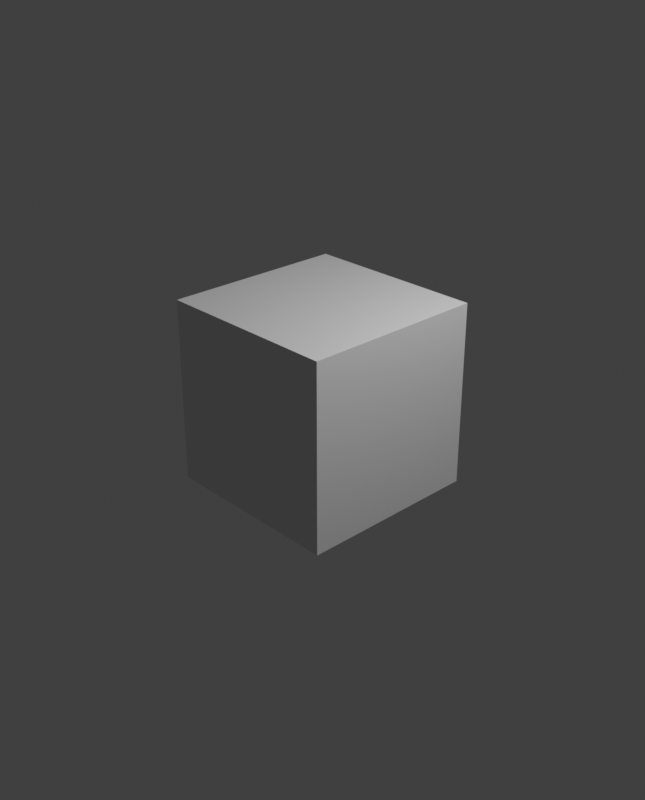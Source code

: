 # Source: swordcinematic.blend  (saved by Blender 2.92.15; exported with 4.5.12 LTS)
import bpy
from mathutils import Matrix  # noqa: F401  (used for matrix-valued properties, if any)

bpy.ops.wm.read_factory_settings(use_empty=True)
scene = bpy.context.scene
scene.name = 'Scene'

# ---- collections
col_collection = bpy.data.collections.new('Collection'); scene.collection.children.link(col_collection)

# ---- materials (node trees are filled in below, after node groups)
mat_material = bpy.data.materials.new('Material')
mat_material.alpha_threshold = 0.0
mat_material.use_transparent_shadow = False
mat_material.line_color = (0.0, 0.0, 0.0, 1.0)

# ---- material node trees
mat_material.use_nodes = True; mat_material.node_tree.nodes.clear()
_N = mat_material.node_tree.nodes; _L = mat_material.node_tree.links
n0 = _N.new('ShaderNodeOutputMaterial'); n0.name = 'Material Output'; n0.location = (300, 300)
n1 = _N.new('ShaderNodeBsdfPrincipled'); n1.name = 'Principled BSDF'; n1.location = (10, 300)
n1.distribution = 'GGX'
n1.subsurface_method = 'BURLEY'
n1.inputs[2].default_value = 0.4
n1.inputs[3].default_value = 1.45
n1.inputs[27].default_value = (0.0, 0.0, 0.0, 1.0)
n1.inputs[28].default_value = 1.0
_L.new(n1.outputs[0], n0.inputs[0])
n0.is_active_output = True

# ---- world
world_world = bpy.data.worlds.new('World'); scene.world = world_world
world_world.use_nodes = True; world_world.node_tree.nodes.clear()
_N = world_world.node_tree.nodes; _L = world_world.node_tree.links
n0 = _N.new('ShaderNodeOutputWorld'); n0.name = 'World Output'; n0.location = (300, 300)
n1 = _N.new('ShaderNodeBackground'); n1.name = 'Background'; n1.location = (10, 300)
n1.inputs[0].default_value = (0.05088, 0.05088, 0.05088, 1.0)
_L.new(n1.outputs[0], n0.inputs[0])
n0.is_active_output = True
world_world.color = (0.05088, 0.05088, 0.05088)
world_world.use_sun_shadow = False
world_world.sun_shadow_jitter_overblur = 0.0

# ---- cameras
cam_camera = bpy.data.cameras.new('Camera')
cam_camera.clip_end = 100.0
cam_camera.ortho_scale = 7.314

# ---- lights
light_light = bpy.data.lights.new('Light', 'POINT')
light_light.transmission_factor = 0.0
light_light.energy = 1000.0
light_light.shadow_soft_size = 0.1
light_light.shadow_maximum_resolution = 0.006
light_light.use_absolute_resolution = True

# ---- meshes
me_cube = bpy.data.meshes.new('Cube')
me_cube.from_pydata([(1.0, 1.0, 1.0), (1.0, 1.0, -1.0), (1.0, -1.0, 1.0), (1.0, -1.0, -1.0), (-1.0, 1.0, 1.0), (-1.0, 1.0, -1.0), (-1.0, -1.0, 1.0), (-1.0, -1.0, -1.0)], [], [(0, 4, 6, 2), (3, 2, 6, 7), (7, 6, 4, 5), (5, 1, 3, 7), (1, 0, 2, 3), (5, 4, 0, 1)])
_uv = me_cube.uv_layers.new(name='UVMap')
_uv.uv.foreach_set('vector', [0.625, 0.5, 0.875, 0.5, 0.875, 0.75, 0.625, 0.75, 0.375, 0.75, 0.625, 0.75, 0.625, 1.0, 0.375, 1.0, 0.375, 0.0, 0.625, 0.0, 0.625, 0.25, 0.375, 0.25, 0.125, 0.5, 0.375, 0.5, 0.375, 0.75, 0.125, 0.75, 0.375, 0.5, 0.625, 0.5, 0.625, 0.75, 0.375, 0.75, 0.375, 0.25, 0.625, 0.25, 0.625, 0.5, 0.375, 0.5])
me_cube.materials.append(mat_material)
me_cube.use_remesh_preserve_volume = False
me_cube.use_remesh_preserve_attributes = False
me_cube.use_mirror_vertex_groups = False
me_cube.update()

# ---- objects
ob_cube = bpy.data.objects.new('Cube', me_cube)
ob_light = bpy.data.objects.new('Light', light_light)
ob_camera = bpy.data.objects.new('Camera', cam_camera)

# ---- transforms, parenting, visibility, modifiers, constraints
ob_cube.location = (0.0, 0.0, 0.0)
ob_cube.lock_rotations_4d = False
ob_cube.empty_display_type = 'ARROWS'
ob_cube.lineart.crease_threshold = 0.0
ob_light.location = (4.076, 1.005, 5.904)
ob_light.rotation_euler = (0.6503, 0.05522, 1.866)
ob_light.lock_rotations_4d = False
ob_light.empty_display_type = 'ARROWS'
ob_light.color = (0.0, 0.0, 0.0, 0.0)
ob_light.lineart.crease_threshold = 0.0
ob_camera.location = (7.359, -6.926, 4.958)
ob_camera.rotation_euler = (1.109, 0.0, 0.8149)
ob_camera.lock_rotations_4d = False
ob_camera.empty_display_type = 'ARROWS'
ob_camera.color = (0.0, 0.0, 0.0, 0.0)
ob_camera.display_type = 'WIRE'
ob_camera.lineart.crease_threshold = 0.0

# ---- collection membership
col_collection.objects.link(ob_cube)
col_collection.objects.link(ob_light)
col_collection.objects.link(ob_camera)

# ---- scene / render settings (as saved in the file)
scene.camera = ob_camera
scene.frame_start = 1; scene.frame_end = 312; scene.frame_set(1)
scene.render.engine = 'BLENDER_EEVEE_NEXT'
scene.render.image_settings.file_format = 'FFMPEG'
scene.render.image_settings.color_mode = 'RGB'
scene.render.resolution_x = 1080
scene.render.resolution_y = 1340
scene.cycles.use_denoising = False
scene.cycles.samples = 128
scene.cycles.sampling_pattern = 'TABULATED_SOBOL'
scene.cycles.use_adaptive_sampling = False
scene.cycles.use_light_tree = False
scene.view_settings.view_transform = 'Standard'
bpy.context.view_layer.update()
